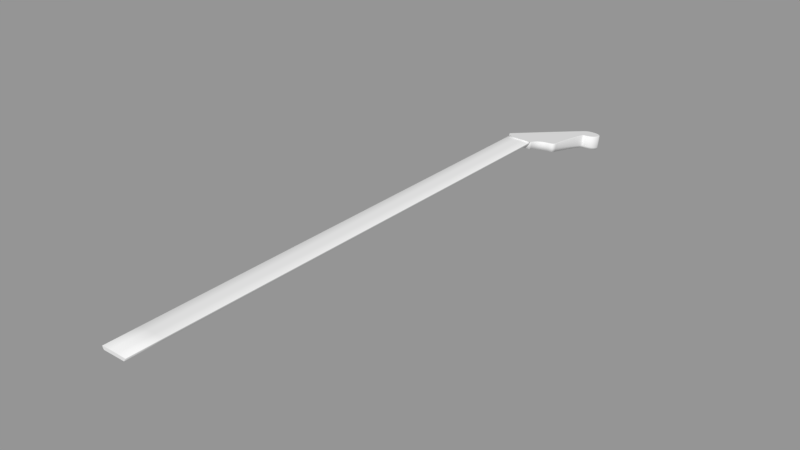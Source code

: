 # Source: neck.blend  (saved by Blender 2.78.0; exported with 4.5.12 LTS)
import bpy
from mathutils import Matrix  # noqa: F401  (used for matrix-valued properties, if any)

bpy.ops.wm.read_factory_settings(use_empty=True)
scene = bpy.context.scene
scene.name = 'Scene'

# ---- collections
col_collection_2 = bpy.data.collections.new('Collection 2'); scene.collection.children.link(col_collection_2)

# ---- meshes
me_mesh = bpy.data.meshes.new('Mesh')
me_mesh.from_pydata([(-0.1287, -0.3984, 0.1756), (-0.1404, -0.3971, 0.1668), (-0.1391, -0.3829, 0.1669), (-0.1284, -0.384, 0.1776), (-0.1386, -0.3691, 0.1669), (-0.1278, -0.3695, 0.1776), (-0.1391, -0.3551, 0.1669), (-0.1284, -0.3547, 0.1776), (-0.1408, -0.3412, 0.1669), (-0.1302, -0.3397, 0.1776), (-0.144, -0.3272, 0.1669), (-0.1337, -0.3246, 0.1776), (-0.149, -0.3133, 0.1669), (-0.1391, -0.3094, 0.1776), (-0.1559, -0.2995, 0.1669), (-0.1466, -0.2945, 0.1776), (-0.165, -0.2859, 0.1669), (-0.1564, -0.2797, 0.1776), (-0.1765, -0.2725, 0.1669), (-0.1688, -0.2653, 0.1776), (-0.1908, -0.2593, 0.1669), (-0.1839, -0.2513, 0.1776), (-0.2079, -0.2464, 0.1669), (-0.2019, -0.2378, 0.1776), (-0.2282, -0.2339, 0.1669), (-0.2223, -0.2252, 0.1776), (-0.2428, -0.2243, 0.1669), (-0.2361, -0.2162, 0.1776), (-0.2534, -0.2142, 0.1669), (-0.245, -0.2076, 0.1776), (-0.2603, -0.2034, 0.1669), (-0.2505, -0.1991, 0.1776), (-0.2639, -0.1919, 0.1669), (-0.2533, -0.1902, 0.1776), (-0.2646, -0.1794, 0.1669), (-0.2538, -0.1801, 0.1776), (-0.2628, -0.1659, 0.1669), (-0.2522, -0.1683, 0.1776), (-0.2588, -0.1512, 0.1669), (-0.2485, -0.1547, 0.1776), (-0.253, -0.1353, 0.1669), (-0.243, -0.1393, 0.1776), (-0.2458, -0.1179, 0.1669), (-0.236, -0.1223, 0.1776), (-0.2376, -0.09891, 0.1669), (-0.2277, -0.1033, 0.1776), (-0.2287, -0.07825, 0.1669), (-0.2187, -0.08244, 0.1776), (-0.2195, -0.05577, 0.1669), (-0.2095, -0.05992, 0.1776), (-0.2018, -0.01219, 0.1669), (-0.1919, -0.01636, 0.1776), (-0.1651, 0.07708, 0.1669), (-0.1552, 0.07295, 0.1776), (-0.113, 0.2034, 0.1669), (-0.1031, 0.1993, 0.1776), (-0.04889, 0.3582, 0.1669), (-0.03899, 0.3541, 0.1776), (0.0236, 0.5327, 0.1669), (0.03349, 0.5287, 0.1776), (0.101, 0.7184, 0.1669), (0.1109, 0.7144, 0.1776), (0.1797, 0.9066, 0.1669), (0.1896, 0.9027, 0.1776), (0.2563, 1.089, 0.1669), (0.2662, 1.085, 0.1776), (0.3272, 1.256, 0.1669), (0.337, 1.252, 0.1776), (0.3888, 1.4, 0.1669), (0.3987, 1.396, 0.1776), (0.4378, 1.511, 0.1669), (0.4475, 1.507, 0.1776), (0.4704, 1.582, 0.1669), (0.48, 1.578, 0.1776), (0.481, 1.603, 0.1669), (0.4904, 1.599, 0.1776), (0.4918, 1.623, 0.1669), (0.5011, 1.618, 0.1776), (0.5031, 1.642, 0.1669), (0.5121, 1.637, 0.1776), (0.5152, 1.659, 0.1669), (0.5237, 1.653, 0.1776), (0.5285, 1.675, 0.1669), (0.5363, 1.668, 0.1776), (0.5431, 1.689, 0.1669), (0.55, 1.681, 0.1776), (0.5595, 1.7, 0.1669), (0.5652, 1.692, 0.1776), (0.5779, 1.71, 0.1669), (0.5823, 1.701, 0.1776), (0.5986, 1.718, 0.1669), (0.6016, 1.708, 0.1776), (0.6219, 1.723, 0.1669), (0.6236, 1.713, 0.1776), (0.6481, 1.726, 0.1669), (0.6487, 1.716, 0.1776), (0.6776, 1.726, 0.1669), (0.6772, 1.716, 0.1776), (0.7196, 1.723, 0.1669), (0.7182, 1.712, 0.1776), (0.757, 1.716, 0.1669), (0.7545, 1.706, 0.1776), (0.7901, 1.706, 0.1669), (0.7863, 1.696, 0.1776), (0.8189, 1.693, 0.1669), (0.8138, 1.684, 0.1776), (0.8437, 1.677, 0.1669), (0.8373, 1.669, 0.1776), (0.8646, 1.659, 0.1665), (0.8569, 1.652, 0.1776), (0.8817, 1.638, 0.166), (0.873, 1.632, 0.1776), (0.8953, 1.616, 0.166), (0.8857, 1.611, 0.1776), (0.9054, 1.591, 0.166), (0.8953, 1.588, 0.1776), (0.9123, 1.566, 0.166), (0.9018, 1.564, 0.1776), (0.9161, 1.538, 0.166), (0.9054, 1.538, 0.1776), (0.917, 1.51, 0.166), (0.9063, 1.511, 0.1776), (0.914, 1.472, 0.166), (0.9034, 1.474, 0.1776), (0.9069, 1.438, 0.166), (0.8965, 1.441, 0.1776), (0.8959, 1.408, 0.166), (0.8861, 1.413, 0.1776), (0.8815, 1.382, 0.166), (0.8725, 1.388, 0.1776), (0.864, 1.36, 0.166), (0.856, 1.367, 0.1776), (0.8438, 1.341, 0.166), (0.837, 1.349, 0.1776), (0.8214, 1.325, 0.166), (0.8157, 1.334, 0.1776), (0.797, 1.311, 0.166), (0.7924, 1.321, 0.1776), (0.771, 1.301, 0.166), (0.7675, 1.311, 0.1776), (0.7439, 1.293, 0.166), (0.7412, 1.303, 0.1776), (0.716, 1.287, 0.166), (0.714, 1.297, 0.1776), (0.6876, 1.282, 0.166), (0.6799, 1.292, 0.1776), (0.6791, 1.26, 0.166), (0.6685, 1.263, 0.1776), (0.6747, 1.201, 0.166), (0.664, 1.202, 0.1776), (0.6738, 1.111, 0.166), (0.6631, 1.112, 0.1776), (0.676, 0.9991, 0.166), (0.6653, 0.999, 0.1776), (0.6806, 0.8705, 0.166), (0.6698, 0.8703, 0.1776), (0.687, 0.7328, 0.166), (0.6763, 0.7324, 0.1776), (0.6948, 0.5928, 0.166), (0.6841, 0.5923, 0.1776), (0.7033, 0.4576, 0.166), (0.6926, 0.4569, 0.1776), (0.7121, 0.334, 0.166), (0.7014, 0.3332, 0.1776), (0.7204, 0.2291, 0.166), (0.7098, 0.2281, 0.1776), (0.7279, 0.1498, 0.166), (0.7173, 0.1484, 0.1776), (0.7339, 0.103, 0.166), (0.7232, 0.1014, 0.1776), (0.739, 0.06629, 0.166), (0.7283, 0.06527, 0.1776), (0.7403, 0.03591, 0.166), (0.7295, 0.03613, 0.1776), (0.7379, 0.01109, 0.166), (0.7273, 0.01305, 0.1776), (0.732, -0.008904, 0.166), (0.7221, -0.004756, 0.1776), (0.7228, -0.02481, 0.166), (0.7142, -0.0184, 0.1776), (0.7106, -0.03735, 0.166), (0.7037, -0.02915, 0.1776), (0.6955, -0.04727, 0.166), (0.6903, -0.03797, 0.1776), (0.6777, -0.05529, 0.166), (0.6737, -0.04544, 0.1776), (0.6574, -0.06217, 0.166), (0.6542, -0.05207, 0.1776), (0.6349, -0.06862, 0.166), (0.632, -0.05842, 0.1776), (0.6103, -0.07538, 0.166), (0.6072, -0.06524, 0.1776), (0.5838, -0.08318, 0.166), (0.5803, -0.07319, 0.1776), (0.5475, -0.09748, 0.166), (0.5428, -0.08796, 0.1776), (0.516, -0.1157, 0.166), (0.5099, -0.107, 0.1776), (0.4891, -0.1372, 0.166), (0.4818, -0.1295, 0.1776), (0.4664, -0.1616, 0.166), (0.458, -0.1551, 0.1776), (0.4475, -0.1884, 0.166), (0.4383, -0.183, 0.1776), (0.4322, -0.2171, 0.166), (0.4224, -0.2128, 0.1776), (0.4201, -0.2471, 0.166), (0.4099, -0.2439, 0.1776), (0.4108, -0.278, 0.166), (0.4004, -0.2757, 0.1776), (0.4042, -0.3093, 0.166), (0.3936, -0.3078, 0.1776), (0.3997, -0.3404, 0.166), (0.3891, -0.3396, 0.1776), (0.3972, -0.3709, 0.166), (0.3864, -0.3707, 0.1776), (0.3858, -0.4019, 0.1755), (0.3919, -0.4008, 0.1668), (-0.1404, -0.3949, 0.1246), (-0.1197, -0.3692, 0.01995), (-0.1203, -0.3753, 0.02039), (-0.1391, -0.3811, 0.1231), (-0.1198, -0.3603, 0.0193), (-0.1386, -0.3673, 0.1216), (-0.1203, -0.3449, 0.01819), (-0.1391, -0.3534, 0.1202), (-0.1223, -0.3291, 0.01705), (-0.1408, -0.3394, 0.1187), (-0.1259, -0.3132, 0.0159), (-0.144, -0.3255, 0.1172), (-0.1316, -0.2972, 0.01475), (-0.149, -0.3116, 0.1157), (-0.1396, -0.2814, 0.0136), (-0.1559, -0.2979, 0.1143), (-0.15, -0.2659, 0.01248), (-0.165, -0.2843, 0.1129), (-0.163, -0.2508, 0.01139), (-0.1765, -0.2709, 0.1114), (-0.1787, -0.2363, 0.01034), (-0.1908, -0.2577, 0.11), (-0.1973, -0.2223, 0.009336), (-0.2079, -0.2449, 0.1087), (-0.2184, -0.2094, 0.008401), (-0.2282, -0.2324, 0.1074), (-0.2311, -0.201, 0.007799), (-0.2428, -0.2229, 0.1064), (-0.2388, -0.1937, 0.007266), (-0.2534, -0.2128, 0.1053), (-0.2431, -0.1869, 0.006778), (-0.2603, -0.202, 0.1042), (-0.2453, -0.18, 0.006278), (-0.2639, -0.1905, 0.1029), (-0.2457, -0.1717, 0.005677), (-0.2646, -0.1781, 0.1016), (-0.2443, -0.1612, 0.00492), (-0.2628, -0.1646, 0.1002), (-0.2408, -0.1485, 0.004001), (-0.2588, -0.15, 0.09866), (-0.2354, -0.1336, 0.00293), (-0.253, -0.1341, 0.09698), (-0.2284, -0.1166, 0.001703), (-0.2458, -0.1168, 0.09514), (-0.2203, -0.09802, 0.0003574), (-0.2376, -0.09786, 0.09314), (-0.2114, -0.07735, -0.001136), (-0.2287, -0.07728, 0.09097), (-0.2021, -0.05459, -0.00278), (-0.2195, -0.05488, 0.0886), (-0.1844, -0.01106, -0.005925), (-0.2018, -0.01147, 0.084), (-0.1477, 0.07796, -0.01236), (-0.1651, 0.07745, 0.0746), (-0.09559, 0.204, -0.02146), (-0.113, 0.2033, 0.06129), (-0.03152, 0.3584, -0.03261), (-0.04889, 0.3573, 0.04499), (0.04096, 0.5325, -0.04519), (0.0236, 0.531, 0.02661), (0.1183, 0.7178, -0.05857), (0.101, 0.7158, 0.007063), (0.1971, 0.9055, -0.07213), (0.1797, 0.9031, -0.01275), (0.2736, 1.087, -0.08525), (0.2563, 1.084, -0.03191), (0.3445, 1.254, -0.0973), (0.3272, 1.251, -0.04951), (0.4061, 1.397, -0.1077), (0.3888, 1.394, -0.06465), (0.455, 1.508, -0.1157), (0.4378, 1.505, -0.0764), (0.4875, 1.579, -0.1208), (0.4704, 1.575, -0.08387), (0.4978, 1.599, -0.1223), (0.481, 1.596, -0.0861), (0.5081, 1.618, -0.1236), (0.4918, 1.616, -0.0882), (0.5188, 1.636, -0.1249), (0.5031, 1.635, -0.09016), (0.5301, 1.652, -0.1261), (0.5152, 1.652, -0.09196), (0.5421, 1.666, -0.1271), (0.5285, 1.667, -0.0936), (0.5551, 1.678, -0.128), (0.5431, 1.681, -0.09505), (0.5695, 1.689, -0.1287), (0.5595, 1.693, -0.0963), (0.5856, 1.697, -0.1293), (0.5779, 1.703, -0.09733), (0.6039, 1.704, -0.1298), (0.5986, 1.71, -0.09814), (0.625, 1.709, -0.1302), (0.6219, 1.715, -0.0987), (0.6492, 1.711, -0.1304), (0.6481, 1.718, -0.09899), (0.6769, 1.712, -0.1304), (0.6776, 1.718, -0.09901), (0.7171, 1.708, -0.1301), (0.7196, 1.715, -0.09865), (0.7526, 1.702, -0.1297), (0.757, 1.708, -0.09792), (0.7834, 1.692, -0.129), (0.7901, 1.698, -0.09686), (0.81, 1.68, -0.1281), (0.8189, 1.685, -0.09549), (0.8324, 1.666, -0.1271), (0.8437, 1.669, -0.09383), (0.8511, 1.65, -0.1259), (0.8646, 1.651, -0.09124), (0.8664, 1.632, -0.1246), (0.8817, 1.631, -0.08842), (0.8785, 1.612, -0.1231), (0.8953, 1.609, -0.08605), (0.8876, 1.59, -0.1216), (0.9054, 1.584, -0.0835), (0.8939, 1.566, -0.1199), (0.9123, 1.559, -0.08078), (0.8974, 1.541, -0.1181), (0.9161, 1.532, -0.07793), (0.8982, 1.515, -0.1162), (0.917, 1.504, -0.07496), (0.8954, 1.479, -0.1136), (0.914, 1.465, -0.07092), (0.8888, 1.448, -0.1113), (0.9069, 1.432, -0.06733), (0.8787, 1.421, -0.1093), (0.8959, 1.402, -0.06419), (0.8657, 1.397, -0.1077), (0.8815, 1.376, -0.06145), (0.85, 1.377, -0.1062), (0.864, 1.354, -0.0591), (0.8319, 1.36, -0.105), (0.8438, 1.335, -0.05709), (0.8114, 1.346, -0.1039), (0.8214, 1.319, -0.05542), (0.789, 1.334, -0.1031), (0.797, 1.306, -0.05404), (0.7648, 1.324, -0.1024), (0.771, 1.295, -0.05293), (0.7391, 1.316, -0.1018), (0.7439, 1.287, -0.05206), (0.7125, 1.31, -0.1014), (0.716, 1.281, -0.05142), (0.674, 1.304, -0.1009), (0.6876, 1.277, -0.05096), (0.6606, 1.269, -0.09842), (0.6791, 1.255, -0.04862), (0.6559, 1.207, -0.09391), (0.6747, 1.196, -0.04239), (0.655, 1.117, -0.08744), (0.6738, 1.107, -0.03299), (0.6572, 1.005, -0.0793), (0.676, 0.9951, -0.02116), (0.6618, 0.8761, -0.07001), (0.6806, 0.8672, -0.007625), (0.6682, 0.7384, -0.06007), (0.687, 0.7302, 0.006877), (0.676, 0.5986, -0.04997), (0.6948, 0.5909, 0.02161), (0.6846, 0.4636, -0.04021), (0.7033, 0.4563, 0.03586), (0.6933, 0.3401, -0.03129), (0.7121, 0.3333, 0.04887), (0.7017, 0.2353, -0.02372), (0.7204, 0.2288, 0.05992), (0.7092, 0.1558, -0.01798), (0.7279, 0.1498, 0.06828), (0.7152, 0.1085, -0.01456), (0.7339, 0.1032, 0.07321), (0.7203, 0.07261, -0.01197), (0.739, 0.0667, 0.07707), (0.7214, 0.0445, -0.009938), (0.7403, 0.03644, 0.08027), (0.7193, 0.0228, -0.008371), (0.7379, 0.01171, 0.08289), (0.7146, 0.006691, -0.007207), (0.732, -0.008209, 0.085), (0.7077, -0.005206, -0.006347), (0.7228, -0.02405, 0.08667), (0.6985, -0.01457, -0.005671), (0.7106, -0.03655, 0.08799), (0.6864, -0.02255, -0.005095), (0.6955, -0.04643, 0.08904), (0.6708, -0.02958, -0.004587), (0.6777, -0.05443, 0.08988), (0.6518, -0.036, -0.004123), (0.6574, -0.06128, 0.09061), (0.6297, -0.04231, -0.003667), (0.6349, -0.0677, 0.09129), (0.6053, -0.04901, -0.003183), (0.6103, -0.07444, 0.092), (0.5777, -0.05713, -0.002596), (0.5838, -0.08222, 0.09282), (0.5393, -0.07222, -0.001507), (0.5475, -0.09647, 0.09433), (0.5054, -0.09177, -9.416e-05), (0.516, -0.1146, 0.09624), (0.4763, -0.115, 0.001586), (0.4891, -0.1361, 0.09851), (0.4517, -0.1414, 0.003488), (0.4664, -0.1604, 0.1011), (0.4315, -0.1701, 0.005564), (0.4475, -0.1871, 0.1039), (0.4151, -0.2006, 0.007769), (0.4322, -0.2157, 0.1069), (0.4023, -0.2324, 0.01006), (0.4201, -0.2457, 0.1101), (0.3926, -0.2648, 0.0124), (0.4108, -0.2765, 0.1134), (0.3857, -0.2973, 0.01476), (0.4042, -0.3077, 0.1167), (0.381, -0.3296, 0.01709), (0.3997, -0.3387, 0.1199), (0.379, -0.3537, 0.01883), (0.3972, -0.3692, 0.1232), (0.3599, -0.3727, 0.0202), (0.3751, -0.3986, 0.125)], [], [(381, 383, 164, 162), (279, 281, 62, 60), (383, 385, 166, 164), (281, 283, 64, 62), (385, 387, 168, 166), (283, 285, 66, 64), (387, 389, 170, 168), (285, 287, 68, 66), (389, 391, 172, 170), (287, 289, 70, 68), (391, 393, 174, 172), (289, 291, 72, 70), (393, 395, 176, 174), (291, 293, 74, 72), (395, 397, 178, 176), (293, 295, 76, 74), (397, 399, 180, 178), (295, 297, 78, 76), (399, 401, 182, 180), (297, 299, 80, 78), (401, 403, 184, 182), (299, 301, 82, 80), (403, 405, 186, 184), (301, 303, 84, 82), (405, 407, 188, 186), (303, 305, 86, 84), (407, 409, 190, 188), (305, 307, 88, 86), (409, 411, 192, 190), (307, 309, 90, 88), (411, 413, 194, 192), (309, 311, 92, 90), (413, 415, 196, 194), (311, 313, 94, 92), (415, 417, 198, 196), (313, 315, 96, 94), (417, 419, 200, 198), (315, 317, 98, 96), (419, 421, 202, 200), (317, 319, 100, 98), (421, 423, 204, 202), (319, 321, 102, 100), (423, 425, 206, 204), (321, 323, 104, 102), (425, 427, 208, 206), (323, 325, 106, 104), (427, 429, 210, 208), (325, 327, 108, 106), (221, 223, 4, 2), (429, 431, 212, 210), (327, 329, 110, 108), (225, 227, 8, 6), (431, 433, 214, 212), (329, 331, 112, 110), (227, 229, 10, 8), (433, 435, 217, 214), (331, 333, 114, 112), (229, 231, 12, 10), (333, 335, 116, 114), (231, 233, 14, 12), (335, 337, 118, 116), (233, 235, 16, 14), (337, 339, 120, 118), (235, 237, 18, 16), (339, 341, 122, 120), (237, 239, 20, 18), (341, 343, 124, 122), (239, 241, 22, 20), (343, 345, 126, 124), (241, 243, 24, 22), (345, 347, 128, 126), (243, 245, 26, 24), (347, 349, 130, 128), (245, 247, 28, 26), (349, 351, 132, 130), (247, 249, 30, 28), (351, 353, 134, 132), (249, 251, 32, 30), (353, 355, 136, 134), (251, 253, 34, 32), (355, 357, 138, 136), (253, 255, 36, 34), (357, 359, 140, 138), (255, 257, 38, 36), (359, 361, 142, 140), (257, 259, 40, 38), (361, 363, 144, 142), (259, 261, 42, 40), (363, 365, 146, 144), (261, 263, 44, 42), (365, 367, 148, 146), (263, 265, 46, 44), (367, 369, 150, 148), (265, 267, 48, 46), (369, 371, 152, 150), (267, 269, 50, 48), (371, 373, 154, 152), (269, 271, 52, 50), (373, 375, 156, 154), (271, 273, 54, 52), (375, 377, 158, 156), (273, 275, 56, 54), (377, 379, 160, 158), (275, 277, 58, 56), (379, 381, 162, 160), (277, 279, 60, 58), (223, 225, 6, 4), (219, 434, 432, 430, 428, 426, 424, 422, 420, 418, 416, 414, 412, 410, 408, 406, 404, 402, 400, 398, 396, 394, 392, 390, 388, 386, 384, 382, 380, 378, 376, 374, 372, 370, 368, 366, 364, 362, 360, 358, 356, 354, 352, 350, 348, 346, 344, 342, 340, 338, 336, 334, 332, 330, 328, 326, 324, 322, 320, 318, 316, 314, 312, 310, 308, 306, 304, 302, 300, 298, 296, 294, 292, 290, 288, 286, 284, 282, 280, 278, 276, 274, 272, 270, 268, 266, 264, 262, 260, 258, 256, 254, 252, 250, 248, 246, 244, 242, 240, 238, 236, 234, 232, 230, 228, 226, 224, 222, 220), (1, 217, 435, 218), (1, 2, 3, 0), (2, 4, 5, 3), (4, 6, 7, 5), (6, 8, 9, 7), (8, 10, 11, 9), (10, 12, 13, 11), (12, 14, 15, 13), (14, 16, 17, 15), (16, 18, 19, 17), (18, 20, 21, 19), (20, 22, 23, 21), (22, 24, 25, 23), (24, 26, 27, 25), (26, 28, 29, 27), (28, 30, 31, 29), (30, 32, 33, 31), (32, 34, 35, 33), (34, 36, 37, 35), (36, 38, 39, 37), (38, 40, 41, 39), (40, 42, 43, 41), (42, 44, 45, 43), (44, 46, 47, 45), (46, 48, 49, 47), (48, 50, 51, 49), (50, 52, 53, 51), (52, 54, 55, 53), (54, 56, 57, 55), (56, 58, 59, 57), (58, 60, 61, 59), (60, 62, 63, 61), (62, 64, 65, 63), (64, 66, 67, 65), (66, 68, 69, 67), (68, 70, 71, 69), (70, 72, 73, 71), (72, 74, 75, 73), (74, 76, 77, 75), (76, 78, 79, 77), (78, 80, 81, 79), (80, 82, 83, 81), (82, 84, 85, 83), (84, 86, 87, 85), (86, 88, 89, 87), (88, 90, 91, 89), (90, 92, 93, 91), (92, 94, 95, 93), (94, 96, 97, 95), (96, 98, 99, 97), (98, 100, 101, 99), (100, 102, 103, 101), (102, 104, 105, 103), (104, 106, 107, 105), (106, 108, 109, 107), (108, 110, 111, 109), (110, 112, 113, 111), (112, 114, 115, 113), (114, 116, 117, 115), (116, 118, 119, 117), (118, 120, 121, 119), (120, 122, 123, 121), (122, 124, 125, 123), (124, 126, 127, 125), (126, 128, 129, 127), (128, 130, 131, 129), (130, 132, 133, 131), (132, 134, 135, 133), (134, 136, 137, 135), (136, 138, 139, 137), (138, 140, 141, 139), (140, 142, 143, 141), (142, 144, 145, 143), (144, 146, 147, 145), (146, 148, 149, 147), (148, 150, 151, 149), (150, 152, 153, 151), (152, 154, 155, 153), (154, 156, 157, 155), (156, 158, 159, 157), (158, 160, 161, 159), (160, 162, 163, 161), (162, 164, 165, 163), (164, 166, 167, 165), (166, 168, 169, 167), (168, 170, 171, 169), (170, 172, 173, 171), (172, 174, 175, 173), (174, 176, 177, 175), (176, 178, 179, 177), (178, 180, 181, 179), (180, 182, 183, 181), (182, 184, 185, 183), (184, 186, 187, 185), (186, 188, 189, 187), (188, 190, 191, 189), (190, 192, 193, 191), (192, 194, 195, 193), (194, 196, 197, 195), (196, 198, 199, 197), (198, 200, 201, 199), (200, 202, 203, 201), (202, 204, 205, 203), (204, 206, 207, 205), (206, 208, 209, 207), (208, 210, 211, 209), (210, 212, 213, 211), (212, 214, 215, 213), (214, 217, 216, 215), (0, 216, 217, 1), (0, 3, 5, 7, 9, 11, 13, 15, 17, 19, 21, 23, 25, 27, 29, 31, 33, 35, 37, 39, 41, 43, 45, 47, 49, 51, 53, 55, 57, 59, 61, 63, 65, 67, 69, 71, 73, 75, 77, 79, 81, 83, 85, 87, 89, 91, 93, 95, 97, 99, 101, 103, 105, 107, 109, 111, 113, 115, 117, 119, 121, 123, 125, 127, 129, 131, 133, 135, 137, 139, 141, 143, 145, 147, 149, 151, 153, 155, 157, 159, 161, 163, 165, 167, 169, 171, 173, 175, 177, 179, 181, 183, 185, 187, 189, 191, 193, 195, 197, 199, 201, 203, 205, 207, 209, 211, 213, 215, 216), (219, 220, 221, 218), (220, 222, 223, 221), (222, 224, 225, 223), (224, 226, 227, 225), (226, 228, 229, 227), (228, 230, 231, 229), (230, 232, 233, 231), (232, 234, 235, 233), (234, 236, 237, 235), (236, 238, 239, 237), (238, 240, 241, 239), (240, 242, 243, 241), (242, 244, 245, 243), (244, 246, 247, 245), (246, 248, 249, 247), (248, 250, 251, 249), (250, 252, 253, 251), (252, 254, 255, 253), (254, 256, 257, 255), (256, 258, 259, 257), (258, 260, 261, 259), (260, 262, 263, 261), (262, 264, 265, 263), (264, 266, 267, 265), (266, 268, 269, 267), (268, 270, 271, 269), (270, 272, 273, 271), (272, 274, 275, 273), (274, 276, 277, 275), (276, 278, 279, 277), (278, 280, 281, 279), (280, 282, 283, 281), (282, 284, 285, 283), (284, 286, 287, 285), (286, 288, 289, 287), (288, 290, 291, 289), (290, 292, 293, 291), (292, 294, 295, 293), (294, 296, 297, 295), (296, 298, 299, 297), (298, 300, 301, 299), (300, 302, 303, 301), (302, 304, 305, 303), (304, 306, 307, 305), (306, 308, 309, 307), (308, 310, 311, 309), (310, 312, 313, 311), (312, 314, 315, 313), (314, 316, 317, 315), (316, 318, 319, 317), (318, 320, 321, 319), (320, 322, 323, 321), (322, 324, 325, 323), (324, 326, 327, 325), (326, 328, 329, 327), (328, 330, 331, 329), (330, 332, 333, 331), (332, 334, 335, 333), (334, 336, 337, 335), (336, 338, 339, 337), (338, 340, 341, 339), (340, 342, 343, 341), (342, 344, 345, 343), (344, 346, 347, 345), (346, 348, 349, 347), (348, 350, 351, 349), (350, 352, 353, 351), (352, 354, 355, 353), (354, 356, 357, 355), (356, 358, 359, 357), (358, 360, 361, 359), (360, 362, 363, 361), (362, 364, 365, 363), (364, 366, 367, 365), (366, 368, 369, 367), (368, 370, 371, 369), (370, 372, 373, 371), (372, 374, 375, 373), (374, 376, 377, 375), (376, 378, 379, 377), (378, 380, 381, 379), (380, 382, 383, 381), (382, 384, 385, 383), (384, 386, 387, 385), (386, 388, 389, 387), (388, 390, 391, 389), (390, 392, 393, 391), (392, 394, 395, 393), (394, 396, 397, 395), (396, 398, 399, 397), (398, 400, 401, 399), (400, 402, 403, 401), (402, 404, 405, 403), (404, 406, 407, 405), (406, 408, 409, 407), (408, 410, 411, 409), (410, 412, 413, 411), (412, 414, 415, 413), (414, 416, 417, 415), (416, 418, 419, 417), (418, 420, 421, 419), (420, 422, 423, 421), (422, 424, 425, 423), (424, 426, 427, 425), (426, 428, 429, 427), (428, 430, 431, 429), (430, 432, 433, 431), (432, 434, 435, 433), (218, 435, 434, 219), (218, 221, 2, 1)])
me_mesh.polygons.foreach_set('use_smooth', [1, 1, 1, 1, 1, 1, 1, 1, 1, 1, 1, 1, 1, 1, 1, 1, 1, 1, 1, 1, 1, 1, 1, 1, 1, 1, 1, 1, 1, 1, 1, 1, 1, 1, 1, 1, 1, 1, 1, 1, 1, 1, 1, 1, 1, 1, 1, 1, 1, 1, 1, 1, 1, 1, 1, 1, 1, 1, 1, 1, 1, 1, 1, 1, 1, 1, 1, 1, 1, 1, 1, 1, 1, 1, 1, 1, 1, 1, 1, 1, 1, 1, 1, 1, 1, 1, 1, 1, 1, 1, 1, 1, 1, 1, 1, 1, 1, 1, 1, 1, 1, 1, 1, 1, 1, 1, 1, 0, 1, 1, 1, 1, 1, 1, 1, 1, 1, 1, 1, 1, 1, 1, 1, 1, 1, 1, 1, 1, 1, 1, 1, 1, 1, 1, 1, 1, 1, 1, 1, 1, 1, 1, 1, 1, 1, 1, 1, 1, 1, 1, 1, 1, 1, 1, 1, 1, 1, 1, 1, 1, 1, 1, 1, 1, 1, 1, 1, 1, 1, 1, 1, 1, 1, 1, 1, 1, 1, 1, 1, 1, 1, 1, 1, 1, 1, 1, 1, 1, 1, 1, 1, 1, 1, 1, 1, 1, 1, 1, 1, 1, 1, 1, 1, 1, 1, 1, 1, 1, 1, 1, 1, 1, 1, 1, 1, 1, 1, 0, 0, 1, 1, 1, 1, 1, 1, 1, 1, 1, 1, 1, 1, 1, 1, 1, 1, 1, 1, 1, 1, 1, 1, 1, 1, 1, 1, 1, 1, 1, 1, 1, 1, 1, 1, 1, 1, 1, 1, 1, 1, 1, 1, 1, 1, 1, 1, 1, 1, 1, 1, 1, 1, 1, 1, 1, 1, 1, 1, 1, 1, 1, 1, 1, 1, 1, 1, 1, 1, 1, 1, 1, 1, 1, 1, 1, 1, 1, 1, 1, 1, 1, 1, 1, 1, 1, 1, 1, 1, 1, 1, 1, 1, 1, 1, 1, 1, 1, 1, 1, 1, 1, 1, 1, 1, 1, 1, 1, 1, 1, 1])
me_mesh.use_remesh_preserve_volume = False
me_mesh.use_remesh_preserve_attributes = False
me_mesh.use_mirror_vertex_groups = False
me_mesh.update()
me_cube = bpy.data.meshes.new('Cube')
me_cube.from_pydata([(-0.4453, -0.5, -0.1115), (-0.4251, -0.5, -0.12), (-0.4917, -0.5, -0.06417), (-0.4251, 9.914, -0.12), (-0.4453, 9.914, -0.1115), (-0.4917, 9.914, -0.06417), (0.4251, -0.5, -0.12), (0.4453, -0.5, -0.1115), (0.4917, -0.5, -0.06417), (0.4453, 9.914, -0.1115), (0.4251, 9.914, -0.12), (0.4917, 9.914, -0.06417), (-0.4251, 0.2047, -0.12), (-0.4453, 0.2047, -0.1115), (-0.4917, 0.2047, -0.06417), (0.4251, 0.2047, -0.12), (0.4453, 0.2047, -0.1115), (0.4917, 0.2047, -0.06417), (-0.4925, -0.5, -0.05992), (-0.4925, 9.914, -0.05992), (-0.4925, 0.2047, -0.05992), (0.4925, 9.914, -0.05992), (0.4925, -0.5, -0.05992), (0.4925, 0.2047, -0.05992), (-0.4855, -0.5, -0.05567), (-0.49, -0.5, -0.05747), (-0.49, 9.914, -0.05747), (-0.4855, 9.914, -0.05567), (0.49, -0.5, -0.05747), (0.4855, -0.5, -0.05567), (0.4855, 9.914, -0.05567), (0.49, 9.914, -0.05747), (-0.49, 0.2047, -0.05747), (-0.4855, 0.2047, -0.05567), (0.49, 0.2047, -0.05747), (0.4855, 0.2047, -0.05567), (0.1485, -0.5, -0.05142), (-0.1485, -0.5, -0.05142), (-0.1485, 0.2047, -0.05142), (0.1485, 0.2047, -0.05142), (-0.1485, 9.914, -0.05142), (0.1485, 9.914, -0.05142), (-0.4453, 9.991, -0.1115), (-0.4251, 9.991, -0.12), (-0.4925, 9.991, -0.05992), (-0.4917, 9.991, -0.06417), (0.4251, 9.991, -0.12), (0.4453, 9.991, -0.1115), (0.4917, 9.991, -0.06417), (0.4925, 9.991, -0.05992), (-0.4855, 9.991, -0.05568), (-0.49, 9.991, -0.05747), (0.49, 9.991, -0.05747), (0.4855, 9.991, -0.05568), (0.1485, 9.991, -0.05142), (-0.1485, 9.991, -0.05142), (-0.4453, 9.934, -0.1115), (-0.4251, 9.934, -0.12), (-0.4917, 9.934, -0.06417), (0.4251, 9.934, -0.12), (0.4453, 9.934, -0.1115), (0.4855, 9.934, -0.03104), (0.1485, 9.934, -0.02679), (-0.4855, 9.934, -0.03104), (-0.49, 9.934, -0.05747), (0.4917, 9.934, -0.06417), (-0.4925, 9.934, -0.05992), (-0.1485, 9.934, -0.02679), (0.4925, 9.934, -0.05992), (0.49, 9.934, -0.05747), (-0.4453, 9.942, -0.1115), (-0.4917, 9.942, -0.06417), (0.4251, 9.942, -0.12), (0.4855, 9.942, -0.03104), (-0.4855, 9.942, -0.03104), (-0.1485, 9.942, -0.02679), (0.4925, 9.942, -0.05992), (-0.4251, 9.942, -0.12), (0.4453, 9.942, -0.1115), (0.1485, 9.942, -0.02679), (-0.49, 9.942, -0.05747), (0.4917, 9.942, -0.06417), (-0.4925, 9.942, -0.05992), (0.49, 9.942, -0.05747), (-0.4453, 9.948, -0.1115), (-0.4917, 9.948, -0.06417), (0.4251, 9.948, -0.12), (0.4855, 9.948, -0.05568), (-0.4855, 9.948, -0.05568), (-0.1485, 9.948, -0.05142), (0.4925, 9.948, -0.05992), (-0.4251, 9.948, -0.12), (0.4453, 9.948, -0.1115), (0.1485, 9.948, -0.05142), (-0.49, 9.948, -0.05747), (0.4917, 9.948, -0.06417), (-0.4925, 9.948, -0.05992), (0.49, 9.948, -0.05747), (-0.4251, 9.928, -0.12), (0.4453, 9.928, -0.1115), (0.1485, 9.928, -0.05142), (-0.49, 9.928, -0.05747), (0.4917, 9.928, -0.06417), (-0.4925, 9.928, -0.05992), (0.49, 9.928, -0.05747), (-0.4453, 9.928, -0.1115), (-0.4917, 9.928, -0.06417), (0.4251, 9.928, -0.12), (0.4855, 9.928, -0.05568), (-0.4855, 9.928, -0.05568), (-0.1485, 9.928, -0.05142), (0.4925, 9.928, -0.05992)], [], [(30, 41, 39, 35), (16, 17, 8, 7), (25, 32, 20, 18), (13, 14, 5, 4), (32, 26, 19, 20), (12, 1, 0, 13), (20, 19, 5, 14), (15, 10, 9, 16), (23, 22, 8, 17), (12, 15, 6, 1), (3, 10, 15, 12), (21, 23, 17, 11), (6, 15, 16, 7), (18, 20, 14, 2), (3, 12, 13, 4), (0, 2, 14, 13), (9, 11, 17, 16), (91, 84, 42, 43), (34, 28, 22, 23), (31, 34, 23, 21), (33, 27, 26, 32), (35, 29, 28, 34), (24, 33, 32, 25), (30, 35, 34, 31), (35, 39, 36, 29), (40, 27, 33, 38), (38, 33, 24, 37), (40, 38, 39, 41), (38, 37, 36, 39), (6, 7, 8, 22, 28, 29, 36, 37, 24, 25, 18, 2, 0, 1), (43, 42, 45, 44, 51, 50, 55, 54, 53, 52, 49, 48, 47, 46), (84, 85, 45, 42), (92, 86, 46, 47), (93, 87, 53, 54), (94, 88, 50, 51), (95, 92, 47, 48), (96, 94, 51, 44), (88, 89, 55, 50), (97, 90, 49, 52), (87, 97, 52, 53), (85, 96, 44, 45), (90, 95, 48, 49), (86, 91, 43, 46), (89, 93, 54, 55), (110, 100, 62, 67), (107, 98, 57, 59), (111, 102, 65, 68), (106, 103, 66, 58), (108, 104, 69, 61), (104, 111, 68, 69), (109, 110, 67, 63), (103, 101, 64, 66), (102, 99, 60, 65), (101, 109, 63, 64), (100, 108, 61, 62), (99, 107, 59, 60), (105, 106, 58, 56), (98, 105, 56, 57), (67, 62, 79, 75), (59, 57, 77, 72), (68, 65, 81, 76), (58, 66, 82, 71), (61, 69, 83, 73), (69, 68, 76, 83), (63, 67, 75, 74), (66, 64, 80, 82), (65, 60, 78, 81), (64, 63, 74, 80), (62, 61, 73, 79), (60, 59, 72, 78), (56, 58, 71, 70), (57, 56, 70, 77), (75, 79, 93, 89), (72, 77, 91, 86), (76, 81, 95, 90), (71, 82, 96, 85), (73, 83, 97, 87), (83, 76, 90, 97), (74, 75, 89, 88), (82, 80, 94, 96), (81, 78, 92, 95), (80, 74, 88, 94), (79, 73, 87, 93), (78, 72, 86, 92), (70, 71, 85, 84), (77, 70, 84, 91), (3, 4, 105, 98), (4, 5, 106, 105), (9, 10, 107, 99), (41, 30, 108, 100), (26, 27, 109, 101), (11, 9, 99, 102), (19, 26, 101, 103), (27, 40, 110, 109), (31, 21, 111, 104), (30, 31, 104, 108), (5, 19, 103, 106), (21, 11, 102, 111), (10, 3, 98, 107), (40, 41, 100, 110)])
me_cube.polygons.foreach_set('use_smooth', [1, 1, 1, 1, 1, 1, 1, 1, 1, 1, 1, 1, 1, 1, 1, 1, 1, 1, 1, 1, 1, 1, 1, 1, 1, 1, 1, 1, 1, 0, 0, 1, 1, 1, 1, 1, 1, 1, 1, 1, 1, 1, 1, 1, 1, 1, 1, 1, 1, 1, 1, 1, 1, 1, 1, 1, 1, 1, 1, 1, 1, 1, 1, 1, 1, 1, 1, 1, 1, 1, 1, 1, 1, 1, 1, 1, 1, 1, 1, 1, 1, 1, 1, 1, 1, 1, 1, 1, 1, 1, 1, 1, 1, 1, 1, 1, 1, 1, 1, 1])
me_cube.use_remesh_preserve_volume = False
me_cube.use_remesh_preserve_attributes = False
me_cube.use_mirror_vertex_groups = False
me_cube.update()

# ---- objects
ob_beziercurve = bpy.data.objects.new('BezierCurve', me_mesh)
ob_cube = bpy.data.objects.new('Cube', me_cube)

# ---- transforms, parenting, visibility, modifiers, constraints
ob_beziercurve.location = (-0.129, 10.36, -0.3064)
ob_beziercurve.rotation_euler = (-0.1744, -0.0, 0.0)
ob_beziercurve.scale = (1.016, 1.016, 1.016)
ob_beziercurve.lineart.crease_threshold = 0.0
ob_cube.location = (0.0, 0.0, 0.0)
ob_cube.scale = (0.55, 1.0, 1.0)
ob_cube.lineart.crease_threshold = 0.0

# ---- collection membership
col_collection_2.objects.link(ob_beziercurve)
col_collection_2.objects.link(ob_cube)

# ---- scene / render settings (as saved in the file)
scene.frame_start = 1; scene.frame_end = 250; scene.frame_set(49)
scene.render.engine = 'BLENDER_EEVEE_NEXT'
scene.render.resolution_percentage = 50
scene.render.dither_intensity = 0.0
scene.cycles.use_denoising = False
scene.cycles.samples = 128
scene.cycles.sampling_pattern = 'TABULATED_SOBOL'
scene.cycles.light_sampling_threshold = 0.0
scene.cycles.use_adaptive_sampling = False
scene.cycles.use_light_tree = False
scene.cycles.blur_glossy = 0.0
scene.cycles.sample_clamp_indirect = 0.0
scene.view_settings.view_transform = 'Standard'
bpy.context.view_layer.update()

# ---- added for rendering (the .blend has no active camera and no usable light): camera, sun + grey world if the file has none
cam_auto = bpy.data.cameras.new('AutoCamera')
cam_auto.lens = 50.0
cam_auto.sensor_width = 36.0
cam_auto.clip_end = 1000.0
ob_auto_camera = bpy.data.objects.new('AutoCamera', cam_auto)
scene.collection.objects.link(ob_auto_camera)
ob_auto_camera.location = (11.9524, -8.28881, 9.01629)
ob_auto_camera.rotation_euler = (1.09748, -7.21219e-08, 0.694738)
scene.camera = ob_auto_camera
light_auto_sun = bpy.data.lights.new('AutoSun', 'SUN')
light_auto_sun.energy = 3.0
light_auto_sun.angle = 0.0523599
ob_auto_sun = bpy.data.objects.new('AutoSun', light_auto_sun)
scene.collection.objects.link(ob_auto_sun)
ob_auto_sun.rotation_euler = (0.872665, 0.174533, 0.523599)
if scene.world is None:
    world_auto = bpy.data.worlds.new('AutoWorld')
    world_auto.color = (0.3, 0.3, 0.3)
    scene.world = world_auto
bpy.context.view_layer.update()
